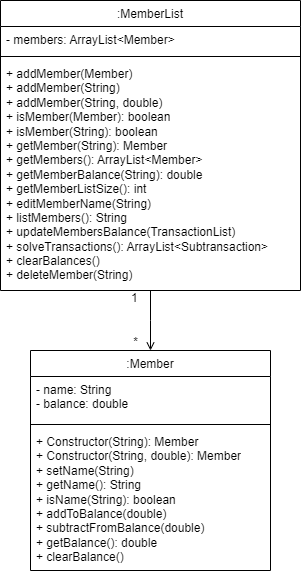

The diagram above was exported from draw.io. Its source (the exported page's mxGraphModel, read from the mxfile embedded in the PNG):
<mxGraphModel dx="1160" dy="734" grid="1" gridSize="10" guides="1" tooltips="1" connect="1" arrows="1" fold="1" page="1" pageScale="1" pageWidth="827" pageHeight="1169" math="0" shadow="0">
  <root>
    <mxCell id="0" />
    <mxCell id="1" parent="0" />
    <mxCell id="drIaD04tTZbanqzHqoNG-3" value="&lt;span style=&quot;font-weight: normal;&quot;&gt;:MemberList&lt;/span&gt;" style="swimlane;fontStyle=1;align=center;verticalAlign=top;childLayout=stackLayout;horizontal=1;startSize=26;horizontalStack=0;resizeParent=1;resizeParentMax=0;resizeLast=0;collapsible=1;marginBottom=0;whiteSpace=wrap;html=1;" vertex="1" parent="1">
      <mxGeometry x="264" y="220" width="300" height="290" as="geometry" />
    </mxCell>
    <mxCell id="drIaD04tTZbanqzHqoNG-4" value="- members: ArrayList&amp;lt;Member&amp;gt;" style="text;strokeColor=none;fillColor=none;align=left;verticalAlign=top;spacingLeft=4;spacingRight=4;overflow=hidden;rotatable=0;points=[[0,0.5],[1,0.5]];portConstraint=eastwest;whiteSpace=wrap;html=1;" vertex="1" parent="drIaD04tTZbanqzHqoNG-3">
      <mxGeometry y="26" width="300" height="26" as="geometry" />
    </mxCell>
    <mxCell id="drIaD04tTZbanqzHqoNG-5" value="" style="line;strokeWidth=1;fillColor=none;align=left;verticalAlign=middle;spacingTop=-1;spacingLeft=3;spacingRight=3;rotatable=0;labelPosition=right;points=[];portConstraint=eastwest;strokeColor=inherit;" vertex="1" parent="drIaD04tTZbanqzHqoNG-3">
      <mxGeometry y="52" width="300" height="8" as="geometry" />
    </mxCell>
    <mxCell id="drIaD04tTZbanqzHqoNG-6" value="+ addMember(Member)&lt;div&gt;+ addMember(String)&lt;/div&gt;&lt;div&gt;+ addMember(String, double)&lt;/div&gt;&lt;div&gt;+ isMember(Member): boolean&lt;/div&gt;&lt;div&gt;+ isMember(String): boolean&lt;/div&gt;&lt;div&gt;+ getMember(String): Member&lt;/div&gt;&lt;div&gt;+ getMembers(): ArrayList&amp;lt;Member&amp;gt;&lt;/div&gt;&lt;div&gt;+ getMemberBalance(String): double&lt;/div&gt;&lt;div&gt;+ getMemberListSize(): int&lt;/div&gt;&lt;div&gt;+ editMemberName(String)&lt;/div&gt;&lt;div&gt;+ listMembers(): String&lt;/div&gt;&lt;div&gt;+ updateMembersBalance(TransactionList)&lt;/div&gt;&lt;div&gt;+ solveTransactions(): ArrayList&amp;lt;Subtransaction&amp;gt;&lt;/div&gt;&lt;div&gt;+ clearBalances()&lt;/div&gt;&lt;div&gt;+ deleteMember(String)&lt;/div&gt;" style="text;strokeColor=none;fillColor=none;align=left;verticalAlign=top;spacingLeft=4;spacingRight=4;overflow=hidden;rotatable=0;points=[[0,0.5],[1,0.5]];portConstraint=eastwest;whiteSpace=wrap;html=1;" vertex="1" parent="drIaD04tTZbanqzHqoNG-3">
      <mxGeometry y="60" width="300" height="230" as="geometry" />
    </mxCell>
    <mxCell id="drIaD04tTZbanqzHqoNG-7" value="&lt;span style=&quot;font-weight: normal;&quot;&gt;:Member&lt;/span&gt;" style="swimlane;fontStyle=1;align=center;verticalAlign=top;childLayout=stackLayout;horizontal=1;startSize=26;horizontalStack=0;resizeParent=1;resizeParentMax=0;resizeLast=0;collapsible=1;marginBottom=0;whiteSpace=wrap;html=1;" vertex="1" parent="1">
      <mxGeometry x="294" y="570" width="240" height="220" as="geometry" />
    </mxCell>
    <mxCell id="drIaD04tTZbanqzHqoNG-8" value="- name: String&lt;div&gt;- balance: double&lt;/div&gt;" style="text;strokeColor=none;fillColor=none;align=left;verticalAlign=top;spacingLeft=4;spacingRight=4;overflow=hidden;rotatable=0;points=[[0,0.5],[1,0.5]];portConstraint=eastwest;whiteSpace=wrap;html=1;" vertex="1" parent="drIaD04tTZbanqzHqoNG-7">
      <mxGeometry y="26" width="240" height="44" as="geometry" />
    </mxCell>
    <mxCell id="drIaD04tTZbanqzHqoNG-9" value="" style="line;strokeWidth=1;fillColor=none;align=left;verticalAlign=middle;spacingTop=-1;spacingLeft=3;spacingRight=3;rotatable=0;labelPosition=right;points=[];portConstraint=eastwest;strokeColor=inherit;" vertex="1" parent="drIaD04tTZbanqzHqoNG-7">
      <mxGeometry y="70" width="240" height="8" as="geometry" />
    </mxCell>
    <mxCell id="drIaD04tTZbanqzHqoNG-10" value="+ Constructor(String): Member&lt;div&gt;+ Constructor(String, double): Member&lt;/div&gt;&lt;div&gt;+ setName(String)&lt;/div&gt;&lt;div&gt;+ getName(): String&lt;/div&gt;&lt;div&gt;+ isName(String): boolean&lt;/div&gt;+ addToBalance(double)&lt;div&gt;+ subtractFromBalance(double)&lt;br&gt;&lt;/div&gt;&lt;div&gt;+ getBalance(): double&lt;/div&gt;&lt;div&gt;+ clearBalance()&lt;/div&gt;" style="text;strokeColor=none;fillColor=none;align=left;verticalAlign=top;spacingLeft=4;spacingRight=4;overflow=hidden;rotatable=0;points=[[0,0.5],[1,0.5]];portConstraint=eastwest;whiteSpace=wrap;html=1;" vertex="1" parent="drIaD04tTZbanqzHqoNG-7">
      <mxGeometry y="78" width="240" height="142" as="geometry" />
    </mxCell>
    <mxCell id="kGFV42i4KW6uvD3YUwuc-1" value="" style="endArrow=open;shadow=0;strokeWidth=1;rounded=0;curved=0;endFill=1;edgeStyle=elbowEdgeStyle;elbow=vertical;entryX=0.5;entryY=0;entryDx=0;entryDy=0;" edge="1" parent="1" source="drIaD04tTZbanqzHqoNG-6" target="drIaD04tTZbanqzHqoNG-7">
      <mxGeometry x="0.5" y="41" relative="1" as="geometry">
        <mxPoint x="420" y="530" as="sourcePoint" />
        <mxPoint x="170" y="596" as="targetPoint" />
        <mxPoint x="-40" y="32" as="offset" />
      </mxGeometry>
    </mxCell>
    <mxCell id="kGFV42i4KW6uvD3YUwuc-2" value="1" style="resizable=0;align=left;verticalAlign=bottom;labelBackgroundColor=none;fontSize=12;" connectable="0" vertex="1" parent="kGFV42i4KW6uvD3YUwuc-1">
      <mxGeometry x="-1" relative="1" as="geometry">
        <mxPoint x="-21" y="16" as="offset" />
      </mxGeometry>
    </mxCell>
    <mxCell id="kGFV42i4KW6uvD3YUwuc-3" value="*" style="resizable=0;align=right;verticalAlign=bottom;labelBackgroundColor=none;fontSize=12;" connectable="0" vertex="1" parent="kGFV42i4KW6uvD3YUwuc-1">
      <mxGeometry x="1" relative="1" as="geometry">
        <mxPoint x="-11" as="offset" />
      </mxGeometry>
    </mxCell>
  </root>
</mxGraphModel>